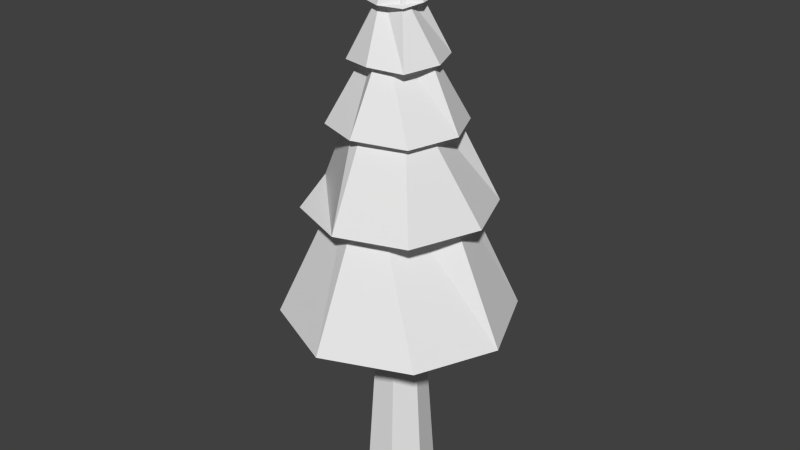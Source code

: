 # Source: Model_Source.blend  (saved by Blender 2.75.0; exported with 4.5.12 LTS)
import bpy
from mathutils import Matrix  # noqa: F401  (used for matrix-valued properties, if any)

bpy.ops.wm.read_factory_settings(use_empty=True)
scene = bpy.context.scene
scene.name = 'Scene'

# ---- collections
col_collection_1 = bpy.data.collections.new('Collection 1'); scene.collection.children.link(col_collection_1)
col_collection_1.hide_render = True
col_collection_1.hide_viewport = True
col_collection_2 = bpy.data.collections.new('Collection 2'); scene.collection.children.link(col_collection_2)

# ---- world
world_world = bpy.data.worlds.new('World'); scene.world = world_world
world_world.color = (0.05088, 0.05088, 0.05088)
world_world.use_sun_shadow = False
world_world.sun_shadow_jitter_overblur = 0.0
world_world.cycles.sampling_method = 'MANUAL'
world_world.cycles.sample_map_resolution = 256

# ---- meshes
me_cylinder_001 = bpy.data.meshes.new('Cylinder.001')
me_cylinder_001.from_pydata([(3.052e-09, 0.5376, -0.01467), (0.0, 0.448, 2.025), (0.4203, 0.3352, -0.01467), (0.3503, 0.2793, 2.025), (0.5241, -0.1196, -0.01467), (0.4368, -0.09969, 2.025), (0.2333, -0.4844, -0.01467), (0.1944, -0.4036, 2.025), (-0.2333, -0.4844, -0.01467), (-0.1944, -0.4036, 2.025), (-0.5241, -0.1196, -0.01467), (-0.4368, -0.09969, 2.025), (-0.4203, 0.3352, -0.01467), (-0.3503, 0.2793, 2.025), (1.099e-08, 0.7258, -2.015), (0.5674, 0.4525, -2.015), (0.7076, -0.1615, -2.015), (0.3149, -0.6539, -2.015), (-0.3149, -0.6539, -2.015), (-0.7076, -0.1615, -2.015), (-0.5674, 0.4525, -2.015), (0.009872, 1.377, 5.753), (0.01977, 0.4687, 7.505), (0.9339, 0.9165, 5.738), (0.3302, 0.2886, 7.508), (1.329, 0.0337, 5.744), (0.4436, 0.005111, 7.566), (0.9614, -0.9415, 5.702), (0.2911, -0.3354, 7.509), (-0.0106, -1.361, 5.769), (0.03314, -0.4511, 7.512), (-0.9677, -0.9826, 5.729), (-0.2991, -0.3148, 7.496), (-1.381, 0.003817, 5.733), (-0.4365, 0.007923, 7.494), (-0.9284, 0.9648, 5.71), (-0.3087, 0.3458, 7.552), (0.02859, 2.394, 1.751), (0.03641, 0.8003, 5.184), (1.699, 1.66, 1.776), (0.5852, 0.5567, 5.224), (2.41, -0.02577, 1.749), (0.7965, 0.02648, 5.167), (1.734, -1.693, 1.777), (0.565, -0.5312, 5.178), (0.01248, -2.429, 1.795), (-0.01568, -0.8326, 5.204), (-1.69, -1.672, 1.802), (-0.5922, -0.5485, 5.173), (-2.375, 0.002453, 1.747), (-0.7669, 0.0117, 5.18), (-1.689, 1.73, 1.758), (-0.5846, 0.5702, 5.161), (0.006692, 1.744, 2.023), (1.212, 1.246, 1.99), (1.737, -0.01973, 2.005), (1.224, -1.253, 2.021), (0.02952, -1.788, 1.984), (-1.263, -1.281, 2.008), (-1.756, 0.0168, 2.025), (-1.228, 1.261, 2.022), (-0.01323, 1.895, 4.098), (0.0005057, 0.6049, 6.62), (1.379, 1.329, 4.062), (0.467, 0.4351, 6.663), (1.897, 0.02666, 4.086), (0.6113, 0.01824, 6.649), (1.327, -1.361, 4.051), (0.4654, -0.4438, 6.668), (-0.01241, -1.886, 4.084), (-0.01363, -0.6453, 6.668), (-1.344, -1.338, 4.045), (-0.4568, -0.4819, 6.656), (-1.951, 0.01407, 4.089), (-0.6516, -0.01193, 6.667), (-1.348, 1.321, 4.071), (-0.4817, 0.4447, 6.656), (0.03294, 0.956, 6.956), (0.0228, 0.2885, 8.237), (0.6422, 0.6738, 6.995), (0.2448, 0.1961, 8.205), (0.9185, -0.009543, 6.995), (0.3055, -0.004894, 8.184), (0.6628, -0.6956, 6.944), (0.2421, -0.2397, 8.247), (0.007027, -0.9239, 6.999), (0.004216, -0.2805, 8.238), (-0.6864, -0.6804, 6.939), (-0.2047, -0.2369, 8.191), (-0.9126, 0.02038, 6.98), (-0.3394, -0.02727, 8.223), (-0.6713, 0.6531, 7.001), (-0.1952, 0.2355, 8.243), (0.01966, 0.5794, 7.989), (0.009957, -0.005964, 9.204), (0.3774, 0.3868, 7.989), (0.009957, -0.005964, 9.204), (0.559, -0.02757, 8.042), (0.009957, -0.005964, 9.204), (0.4082, -0.409, 7.982), (0.009957, -0.005964, 9.204), (-0.02743, -0.5887, 8.008), (0.009957, -0.005964, 9.204), (-0.4154, -0.4321, 8.009), (0.009957, -0.005964, 9.204), (-0.5649, 0.03761, 8.018), (0.009957, -0.005964, 9.204), (-0.4041, 0.3629, 8.008), (0.009957, -0.005964, 9.204)], [], [(0, 1, 3, 2), (2, 3, 5, 4), (4, 5, 7, 6), (6, 7, 9, 8), (8, 9, 11, 10), (12, 13, 1, 0), (10, 11, 13, 12), (6, 8, 18, 17), (12, 0, 14, 20), (2, 4, 16, 15), (8, 10, 19, 18), (0, 2, 15, 14), (4, 6, 17, 16), (10, 12, 20, 19), (21, 22, 24, 23), (23, 24, 26, 25), (25, 26, 28, 27), (27, 28, 30, 29), (29, 30, 32, 31), (31, 32, 34, 33), (35, 36, 22, 21), (33, 34, 36, 35), (21, 23, 25, 27, 29, 31, 33, 35), (37, 38, 40, 39), (39, 40, 42, 41), (41, 42, 44, 43), (43, 44, 46, 45), (45, 46, 48, 47), (47, 48, 50, 49), (51, 52, 38, 37), (49, 50, 52, 51), (47, 49, 59, 58), (53, 54, 55, 56, 57, 58, 59, 60), (43, 45, 57, 56), (49, 51, 60, 59), (39, 41, 55, 54), (45, 47, 58, 57), (51, 37, 53, 60), (37, 39, 54, 53), (41, 43, 56, 55), (61, 62, 64, 63), (63, 64, 66, 65), (65, 66, 68, 67), (67, 68, 70, 69), (69, 70, 72, 71), (71, 72, 74, 73), (75, 76, 62, 61), (73, 74, 76, 75), (61, 63, 65, 67, 69, 71, 73, 75), (77, 78, 80, 79), (79, 80, 82, 81), (81, 82, 84, 83), (83, 84, 86, 85), (85, 86, 88, 87), (87, 88, 90, 89), (91, 92, 78, 77), (89, 90, 92, 91), (77, 79, 81, 83, 85, 87, 89, 91), (93, 94, 96, 95), (95, 96, 98, 97), (97, 98, 100, 99), (99, 100, 102, 101), (101, 102, 104, 103), (103, 104, 106, 105), (107, 108, 94, 93), (105, 106, 108, 107), (93, 95, 97, 99, 101, 103, 105, 107)])
_uv = me_cylinder_001.uv_layers.new(name='UVMap')
_uv.uv.foreach_set('vector', [0.1156, 0.5702, 0.1152, 0.5984, 0.1124, 0.5985, 0.1123, 0.5703, 0.09711, 0.5784, 0.09809, 0.5503, 0.1008, 0.5505, 0.1004, 0.5786, 0.1004, 0.5786, 0.1008, 0.5505, 0.1051, 0.5505, 0.1056, 0.5786, 0.1056, 0.5786, 0.1051, 0.5505, 0.1079, 0.5503, 0.1088, 0.5784, 0.1322, 0.5703, 0.1309, 0.5985, 0.1266, 0.5984, 0.127, 0.5702, 0.1208, 0.5703, 0.1195, 0.5985, 0.1152, 0.5984, 0.1156, 0.5702, 0.127, 0.5702, 0.1266, 0.5984, 0.1239, 0.5985, 0.1238, 0.5703, 0.1056, 0.5786, 0.1088, 0.5784, 0.1109, 0.5982, 0.1065, 0.5985, 0.1208, 0.5703, 0.1156, 0.5702, 0.1153, 0.5503, 0.1223, 0.5505, 0.09711, 0.5784, 0.1004, 0.5786, 0.09945, 0.5985, 0.09506, 0.5982, 0.1322, 0.5703, 0.127, 0.5702, 0.1267, 0.5503, 0.1337, 0.5505, 0.1156, 0.5702, 0.1123, 0.5703, 0.1109, 0.5505, 0.1153, 0.5503, 0.1004, 0.5786, 0.1056, 0.5786, 0.1065, 0.5985, 0.09945, 0.5985, 0.127, 0.5702, 0.1238, 0.5703, 0.1223, 0.5505, 0.1267, 0.5503, 0.5029, 0.6195, 0.4123, 0.392, 0.4574, 0.3528, 0.64, 0.5158, 0.4664, 0.2781, 0.6626, 0.5375, 0.6406, 0.5676, 0.3731, 0.3555, 0.3731, 0.3555, 0.6406, 0.5676, 0.6047, 0.6189, 0.2851, 0.5055, 0.2851, 0.5055, 0.6047, 0.6189, 0.601, 0.6553, 0.2805, 0.645, 0.5034, 0.6105, 0.3348, 0.3253, 0.3824, 0.2891, 0.6401, 0.5071, 0.6401, 0.5071, 0.3824, 0.2891, 0.404, 0.2494, 0.7043, 0.3852, 0.5134, 0.6089, 0.3776, 0.2933, 0.4151, 0.2737, 0.6229, 0.5261, 0.341, 0.6498, 0.3212, 0.3149, 0.3776, 0.2933, 0.5134, 0.6089, 0.7006, 0.332, 0.6627, 0.5005, 0.535, 0.5985, 0.3621, 0.5754, 0.2551, 0.4325, 0.2785, 0.2616, 0.4222, 0.1567, 0.5964, 0.1942, 0.5232, 0.7441, 0.3347, 0.334, 0.4128, 0.272, 0.7653, 0.5611, 0.5068, 0.04501, 0.8829, 0.5422, 0.8178, 0.5844, 0.3198, 0.1876, 0.3198, 0.1876, 0.8178, 0.5844, 0.7699, 0.6729, 0.1753, 0.4505, 0.1753, 0.4505, 0.7699, 0.6729, 0.7576, 0.7612, 0.1466, 0.6886, 0.5883, 0.8095, 0.3034, 0.2428, 0.3905, 0.1811, 0.8356, 0.6225, 0.2063, 0.8112, 0.2563, 0.2543, 0.3337, 0.2618, 0.3804, 0.8968, 0.6821, 0.8271, 0.4301, 0.2457, 0.4965, 0.1924, 0.8728, 0.69, 0.3804, 0.8968, 0.3337, 0.2618, 0.4301, 0.2457, 0.6821, 0.8271, 0.3107, 0.8559, 0.1291, 0.6107, 0.2291, 0.5838, 0.3634, 0.7753, 0.4415, 0.2314, 0.6574, 0.264, 0.7957, 0.4492, 0.7648, 0.6707, 0.594, 0.8059, 0.3634, 0.7753, 0.2291, 0.5838, 0.2621, 0.3598, 0.8656, 0.7216, 0.618, 0.9108, 0.594, 0.8059, 0.7648, 0.6707, 0.1291, 0.6107, 0.1674, 0.3017, 0.2621, 0.3598, 0.2291, 0.5838, 0.7186, 0.1768, 0.9046, 0.4228, 0.7957, 0.4492, 0.6574, 0.264, 0.618, 0.9108, 0.3107, 0.8559, 0.3634, 0.7753, 0.594, 0.8059, 0.1674, 0.3017, 0.4173, 0.1243, 0.4415, 0.2314, 0.2621, 0.3598, 0.4173, 0.1243, 0.7186, 0.1768, 0.6574, 0.264, 0.4415, 0.2314, 0.9046, 0.4228, 0.8656, 0.7216, 0.7648, 0.6707, 0.7957, 0.4492, 0.5107, 0.6817, 0.3572, 0.3674, 0.4224, 0.3174, 0.7102, 0.5309, 0.3979, 0.7512, 0.2818, 0.2877, 0.339, 0.2706, 0.5696, 0.6953, 0.5696, 0.6953, 0.339, 0.2706, 0.4021, 0.2207, 0.7686, 0.5448, 0.8066, 0.7143, 0.3488, 0.8329, 0.3305, 0.7691, 0.7482, 0.5386, 0.7482, 0.5386, 0.3305, 0.7691, 0.2833, 0.705, 0.6018, 0.3449, 0.6018, 0.3449, 0.2833, 0.705, 0.2247, 0.6737, 0.4279, 0.2496, 0.7231, 0.6506, 0.374, 0.3173, 0.4071, 0.2664, 0.8207, 0.4851, 0.5321, 0.7951, 0.3074, 0.3634, 0.374, 0.3173, 0.7231, 0.6506, 0.6545, 0.2356, 0.808, 0.4371, 0.7733, 0.6692, 0.5744, 0.8197, 0.3365, 0.7798, 0.1903, 0.586, 0.2162, 0.3391, 0.4133, 0.2029, 0.4293, 0.5841, 0.3602, 0.4178, 0.3947, 0.3971, 0.5183, 0.5168, 0.4373, 0.6379, 0.3796, 0.4226, 0.4082, 0.4138, 0.5269, 0.6055, 0.5269, 0.6055, 0.4082, 0.4138, 0.4334, 0.3814, 0.6243, 0.5318, 0.6755, 0.5539, 0.4534, 0.6303, 0.4376, 0.5982, 0.6339, 0.474, 0.6339, 0.474, 0.4376, 0.5982, 0.421, 0.5654, 0.559, 0.3748, 0.559, 0.3748, 0.421, 0.5654, 0.3868, 0.5499, 0.4712, 0.3457, 0.6098, 0.441, 0.4992, 0.2338, 0.5169, 0.2155, 0.6882, 0.3818, 0.5043, 0.4802, 0.4542, 0.2554, 0.4992, 0.2338, 0.6098, 0.441, 0.3837, 0.3838, 0.4952, 0.3983, 0.5748, 0.4937, 0.57, 0.6164, 0.4779, 0.6861, 0.3549, 0.682, 0.2824, 0.5813, 0.2877, 0.4679, 0.4943, 0.5834, 0.4398, 0.4396, 0.4402, 0.4297, 0.5482, 0.5426, 0.4951, 0.3644, 0.6195, 0.5379, 0.626, 0.5374, 0.4561, 0.4027, 0.4561, 0.4027, 0.626, 0.5374, 0.6194, 0.5382, 0.413, 0.4564, 0.413, 0.4564, 0.6194, 0.5382, 0.6205, 0.5464, 0.408, 0.5175, 0.5517, 0.6357, 0.4709, 0.4282, 0.4771, 0.4228, 0.6128, 0.6024, 0.5136, 0.34, 0.6451, 0.5139, 0.6439, 0.5181, 0.4663, 0.384, 0.4374, 0.4371, 0.6433, 0.5122, 0.6363, 0.5236, 0.4236, 0.5001, 0.4663, 0.384, 0.6439, 0.5181, 0.6433, 0.5122, 0.4374, 0.4371, 0.4394, 0.4127, 0.5052, 0.4306, 0.5513, 0.4915, 0.5419, 0.5595, 0.4784, 0.6055, 0.4091, 0.5946, 0.3662, 0.5235, 0.3793, 0.4642])
me_cylinder_001.use_remesh_preserve_volume = False
me_cylinder_001.use_remesh_preserve_attributes = False
me_cylinder_001.use_mirror_vertex_groups = False
me_cylinder_001.update()
me_cylinder_002 = bpy.data.meshes.new('Cylinder.002')
me_cylinder_002.from_pydata([(0.0, 0.448, 2.025), (0.3503, 0.2793, 2.025), (0.4368, -0.09969, 2.025), (0.1944, -0.4036, 2.025), (-0.1944, -0.4036, 2.025), (-0.4368, -0.09969, 2.025), (-0.3503, 0.2793, 2.025), (1.099e-08, 0.7258, -2.015), (0.5674, 0.4525, -2.015), (0.7076, -0.1615, -2.015), (0.3149, -0.6539, -2.015), (-0.3149, -0.6539, -2.015), (-0.7076, -0.1615, -2.015), (-0.5674, 0.4525, -2.015), (0.009872, 1.377, 5.753), (0.01977, 0.4687, 7.505), (0.9339, 0.9165, 5.738), (1.329, 0.0337, 5.744), (0.4436, 0.005111, 7.566), (0.9614, -0.9415, 5.702), (-0.0106, -1.361, 5.769), (0.03314, -0.4511, 7.512), (-0.9677, -0.9826, 5.729), (-1.381, 0.003817, 5.733), (-0.4365, 0.007923, 7.494), (-0.9284, 0.9648, 5.71), (-0.3087, 0.3458, 7.552), (0.02859, 2.394, 1.751), (1.699, 1.66, 1.776), (0.5852, 0.5567, 5.224), (2.41, -0.02577, 1.749), (0.7965, 0.02648, 5.167), (1.734, -1.693, 1.777), (0.01248, -2.429, 1.795), (-0.01568, -0.8326, 5.204), (-1.69, -1.672, 1.802), (-0.5922, -0.5485, 5.173), (-2.375, 0.002453, 1.747), (-1.689, 1.73, 1.758), (-0.5846, 0.5702, 5.161), (-0.01323, 1.895, 4.098), (1.379, 1.329, 4.062), (0.467, 0.4351, 6.663), (1.897, 0.02666, 4.086), (1.327, -1.361, 4.051), (0.4654, -0.4438, 6.668), (-0.01241, -1.886, 4.084), (-0.01363, -0.6453, 6.668), (-1.344, -1.338, 4.045), (-0.4568, -0.4819, 6.656), (-1.951, 0.01407, 4.089), (-0.6516, -0.01193, 6.667), (-1.348, 1.321, 4.071), (-0.4817, 0.4447, 6.656), (0.03294, 0.956, 6.956), (0.6422, 0.6738, 6.995), (0.2448, 0.1961, 8.205), (0.9185, -0.009543, 6.995), (0.6628, -0.6956, 6.944), (0.2421, -0.2397, 8.247), (0.007027, -0.9239, 6.999), (-0.6864, -0.6804, 6.939), (-0.2047, -0.2369, 8.191), (-0.9126, 0.02038, 6.98), (-0.3394, -0.02727, 8.223), (-0.6713, 0.6531, 7.001), (-0.1952, 0.2355, 8.243), (0.01966, 0.5794, 7.989), (0.009957, -0.005964, 9.204), (0.3774, 0.3868, 7.989), (0.009957, -0.005964, 9.204), (0.559, -0.02757, 8.042), (0.009957, -0.005964, 9.204), (0.4082, -0.409, 7.982), (0.009957, -0.005964, 9.204), (-0.02743, -0.5887, 8.008), (0.009957, -0.005964, 9.204), (-0.4154, -0.4321, 8.009), (0.009957, -0.005964, 9.204), (-0.5649, 0.03761, 8.018), (0.009957, -0.005964, 9.204), (-0.4041, 0.3629, 8.008), (0.009957, -0.005964, 9.204)], [], [(5, 12, 11, 4), (3, 10, 9, 2), (4, 11, 10, 3), (0, 7, 13, 6), (6, 13, 12, 5), (1, 8, 7, 0), (59, 62, 61, 60, 58), (36, 39, 38, 37, 35), (23, 24, 26, 15, 14, 25), (31, 34, 33, 32, 30), (14, 16, 17, 19, 20, 22, 23, 25), (64, 66, 65, 63, 61, 62), (28, 29, 31, 30), (38, 39, 29, 28, 27), (33, 34, 36, 35), (42, 45, 44, 43, 41), (33, 35, 37, 38, 27, 28, 30, 32), (70, 72, 71, 69, 67, 68), (65, 66, 56, 55, 54), (49, 51, 50, 48, 46, 47), (44, 45, 47, 46), (52, 53, 42, 41, 40), (50, 51, 53, 52), (40, 41, 43, 44, 46, 48, 50, 52), (21, 24, 23, 22, 20), (74, 76, 75, 73, 71, 72), (56, 59, 58, 57, 55), (54, 55, 57, 58, 60, 61, 63, 65), (79, 80, 82, 68, 67, 81), (18, 21, 20, 19, 17), (75, 76, 78, 77), (77, 78, 80, 79), (15, 18, 17, 16, 14), (67, 69, 71, 73, 75, 77, 79, 81), (2, 9, 8, 1)])
_uv = me_cylinder_002.uv_layers.new(name='UVMap')
_uv.uv.foreach_set('vector', [0.1266, 0.5984, 0.1267, 0.5503, 0.1337, 0.5505, 0.1309, 0.5985, 0.1051, 0.5505, 0.1065, 0.5985, 0.09945, 0.5985, 0.1008, 0.5505, 0.1079, 0.5503, 0.1109, 0.5982, 0.1065, 0.5985, 0.1051, 0.5505, 0.1152, 0.5984, 0.1153, 0.5503, 0.1223, 0.5505, 0.1195, 0.5985, 0.1239, 0.5985, 0.1223, 0.5505, 0.1267, 0.5503, 0.1266, 0.5984, 0.1124, 0.5985, 0.1109, 0.5505, 0.1153, 0.5503, 0.1152, 0.5984, 0.4534, 0.6303, 0.421, 0.5654, 0.559, 0.3748, 0.6339, 0.474, 0.6755, 0.5539, 0.2563, 0.2543, 0.4301, 0.2457, 0.6821, 0.8271, 0.3804, 0.8968, 0.2063, 0.8112, 0.341, 0.6498, 0.3212, 0.3149, 0.3776, 0.2933, 0.4151, 0.2737, 0.6229, 0.5261, 0.5134, 0.6089, 0.8178, 0.5844, 0.7576, 0.7612, 0.1466, 0.6886, 0.1753, 0.4505, 0.3198, 0.1876, 0.7006, 0.332, 0.6627, 0.5005, 0.535, 0.5985, 0.3621, 0.5754, 0.2551, 0.4325, 0.2785, 0.2616, 0.4222, 0.1567, 0.5964, 0.1942, 0.4542, 0.2554, 0.4992, 0.2338, 0.6098, 0.441, 0.4712, 0.3457, 0.559, 0.3748, 0.421, 0.5654, 0.5068, 0.04501, 0.8829, 0.5422, 0.8178, 0.5844, 0.3198, 0.1876, 0.6821, 0.8271, 0.4301, 0.2457, 0.4128, 0.272, 0.7653, 0.5611, 0.8728, 0.69, 0.5883, 0.8095, 0.3034, 0.2428, 0.3905, 0.1811, 0.8356, 0.6225, 0.2818, 0.2877, 0.4021, 0.2207, 0.7686, 0.5448, 0.5696, 0.6953, 0.3979, 0.7512, 0.618, 0.9108, 0.3107, 0.8559, 0.1291, 0.6107, 0.1674, 0.3017, 0.4173, 0.1243, 0.7186, 0.1768, 0.9046, 0.4228, 0.8656, 0.7216, 0.6195, 0.5379, 0.626, 0.5374, 0.4561, 0.4027, 0.5482, 0.5426, 0.4943, 0.5834, 0.4398, 0.4396, 0.6098, 0.441, 0.4992, 0.2338, 0.3947, 0.3971, 0.5183, 0.5168, 0.6882, 0.3818, 0.2833, 0.705, 0.2247, 0.6737, 0.4279, 0.2496, 0.6018, 0.3449, 0.7482, 0.5386, 0.3305, 0.7691, 0.8066, 0.7143, 0.3488, 0.8329, 0.3305, 0.7691, 0.7482, 0.5386, 0.7231, 0.6506, 0.374, 0.3173, 0.4224, 0.3174, 0.7102, 0.5309, 0.8207, 0.4851, 0.5321, 0.7951, 0.3074, 0.3634, 0.374, 0.3173, 0.7231, 0.6506, 0.6545, 0.2356, 0.808, 0.4371, 0.7733, 0.6692, 0.5744, 0.8197, 0.3365, 0.7798, 0.1903, 0.586, 0.2162, 0.3391, 0.4133, 0.2029, 0.3348, 0.3253, 0.404, 0.2494, 0.7043, 0.3852, 0.6401, 0.5071, 0.5034, 0.6105, 0.6194, 0.5382, 0.6205, 0.5464, 0.408, 0.5175, 0.413, 0.4564, 0.4561, 0.4027, 0.626, 0.5374, 0.3796, 0.4226, 0.4334, 0.3814, 0.6243, 0.5318, 0.5269, 0.6055, 0.4373, 0.6379, 0.3837, 0.3838, 0.4952, 0.3983, 0.5748, 0.4937, 0.57, 0.6164, 0.4779, 0.6861, 0.3549, 0.682, 0.2824, 0.5813, 0.2877, 0.4679, 0.4663, 0.384, 0.6439, 0.5181, 0.6433, 0.5122, 0.6363, 0.5236, 0.4236, 0.5001, 0.4374, 0.4371, 0.6406, 0.5676, 0.601, 0.6553, 0.2805, 0.645, 0.2851, 0.5055, 0.3731, 0.3555, 0.5517, 0.6357, 0.4709, 0.4282, 0.4771, 0.4228, 0.6128, 0.6024, 0.5136, 0.34, 0.6451, 0.5139, 0.6439, 0.5181, 0.4663, 0.384, 0.4123, 0.392, 0.6406, 0.5676, 0.3731, 0.3555, 0.64, 0.5158, 0.5029, 0.6195, 0.4394, 0.4127, 0.5052, 0.4306, 0.5513, 0.4915, 0.5419, 0.5595, 0.4784, 0.6055, 0.4091, 0.5946, 0.3662, 0.5235, 0.3793, 0.4642, 0.1008, 0.5505, 0.09945, 0.5985, 0.09506, 0.5982, 0.09809, 0.5503])
me_cylinder_002.use_remesh_preserve_volume = False
me_cylinder_002.use_remesh_preserve_attributes = False
me_cylinder_002.use_mirror_vertex_groups = False
me_cylinder_002.update()

# ---- objects
ob_model_0 = bpy.data.objects.new('Model_0', me_cylinder_001)
ob_model_1 = bpy.data.objects.new('Model_1', me_cylinder_002)

# ---- transforms, parenting, visibility, modifiers, constraints
ob_model_0.location = (0.0, 0.0, 0.0)
ob_model_0.lineart.crease_threshold = 0.0
ob_model_1.location = (0.0, 0.0, 0.0)
ob_model_1.lineart.crease_threshold = 0.0

# ---- collection membership
col_collection_1.objects.link(ob_model_0)
col_collection_2.objects.link(ob_model_1)

# ---- scene / render settings (as saved in the file)
scene.frame_start = 1; scene.frame_end = 250; scene.frame_set(1)
scene.render.engine = 'BLENDER_EEVEE_NEXT'
scene.render.resolution_percentage = 50
scene.render.dither_intensity = 0.0
scene.cycles.use_denoising = False
scene.cycles.samples = 10
scene.cycles.sampling_pattern = 'TABULATED_SOBOL'
scene.cycles.light_sampling_threshold = 0.0
scene.cycles.use_adaptive_sampling = False
scene.cycles.use_light_tree = False
scene.cycles.blur_glossy = 0.0
scene.cycles.pixel_filter_type = 'GAUSSIAN'
scene.cycles.sample_clamp_indirect = 0.0
scene.view_settings.view_transform = 'Standard'
bpy.context.view_layer.update()

# ---- added for rendering (the .blend has no active camera and no usable light): camera, sun
cam_auto = bpy.data.cameras.new('AutoCamera')
cam_auto.lens = 50.0
cam_auto.sensor_width = 36.0
cam_auto.clip_end = 1000.0
ob_auto_camera = bpy.data.objects.new('AutoCamera', cam_auto)
scene.collection.objects.link(ob_auto_camera)
ob_auto_camera.location = (12.1522, -14.5794, 13.3025)
ob_auto_camera.rotation_euler = (1.09748, -7.21219e-08, 0.694738)
scene.camera = ob_auto_camera
light_auto_sun = bpy.data.lights.new('AutoSun', 'SUN')
light_auto_sun.energy = 3.0
light_auto_sun.angle = 0.0523599
ob_auto_sun = bpy.data.objects.new('AutoSun', light_auto_sun)
scene.collection.objects.link(ob_auto_sun)
ob_auto_sun.rotation_euler = (0.872665, 0.174533, 0.523599)
bpy.context.view_layer.update()
